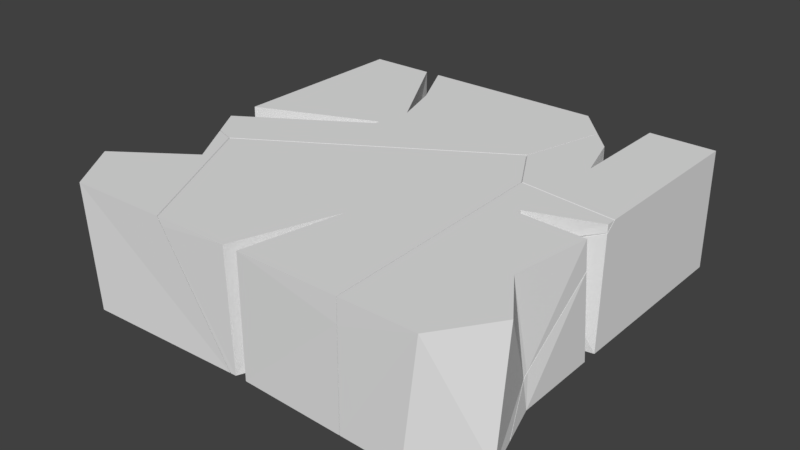 # Source: brokenPlatformDestroy.blend  (saved by Blender 2.78.0; exported with 4.5.12 LTS)
import bpy
from mathutils import Matrix  # noqa: F401  (used for matrix-valued properties, if any)

bpy.ops.wm.read_factory_settings(use_empty=True)
scene = bpy.context.scene
scene.name = 'Scene'

# ---- collections
col_collection_2 = bpy.data.collections.new('Collection 2'); scene.collection.children.link(col_collection_2)

# ---- materials (node trees are filled in below, after node groups)
mat_material = bpy.data.materials.new('Material')
mat_material.alpha_threshold = 0.0
mat_material.use_transparent_shadow = False
mat_material.roughness = 0.5
mat_material.line_color = (0.0, 0.0, 0.0, 1.0)

# ---- material node trees

# ---- world
world_world = bpy.data.worlds.new('World'); scene.world = world_world
world_world.color = (0.05088, 0.05088, 0.05088)
world_world.use_sun_shadow = False
world_world.sun_shadow_jitter_overblur = 0.0
world_world.cycles.sampling_method = 'MANUAL'

# ---- meshes
me_mesh_004 = bpy.data.meshes.new('Mesh.004')
me_mesh_004.from_pydata([(0.3614, 0.3028, -0.1489), (0.3614, 0.3028, 0.1511), (-0.3053, 0.3028, -0.1489), (-0.3053, 0.3028, 0.1511), (-0.3053, -0.1781, -0.1489), (-0.3053, -0.2164, -0.1489), (-0.3053, -0.1716, 0.1511), (-0.3053, -0.2505, 0.1511), (-0.1386, 0.3028, -0.1489), (-0.1003, 0.3028, -0.1489), (-0.1386, 0.3028, 0.1511), (-0.1003, 0.3028, 0.1511), (-0.004576, -0.02924, -0.1489), (-0.004576, -0.04018, -0.1489), (-0.004576, -0.04968, 0.1511), (-0.004576, -0.06263, 0.1511), (0.01074, 0.03708, 0.1511), (-0.02917, 0.1627, 0.1511), (-0.02246, 0.04729, -0.1489), (-0.04025, 0.1361, -0.1489), (0.01383, -0.4196, -0.1489), (-0.1732, -0.3276, 0.1511), (-0.2048, -0.3469, 0.1511), (-0.2556, -0.33, 0.1511), (-0.2541, -0.3309, -0.1489), (0.4354, 0.2177, -0.1489), (0.4363, 0.2207, 0.1511), (0.4362, 0.2199, 0.1169), (0.3136, -0.2367, -0.1489), (0.3237, -0.1993, -0.1489), (0.2351, -0.2847, -0.1489), (0.3795, 0.01041, 0.1511), (0.3795, 0.01041, 0.1511), (-0.1732, -0.3276, 0.1511), (-0.2048, -0.3469, 0.1511), (-0.2556, -0.33, 0.1511), (-0.2541, -0.3309, -0.1489), (0.01383, -0.4196, -0.1489), (0.4354, 0.2177, -0.1489), (0.4362, 0.2199, 0.1169), (0.4363, 0.2207, 0.1511), (0.3136, -0.2367, -0.1489), (0.3237, -0.1993, -0.1489), (0.2351, -0.2847, -0.1489)], [], [(9, 0, 38, 42, 41, 43, 37, 36, 5, 13, 12, 4, 2, 8, 18, 19), (32, 40, 1, 11, 17, 16, 10, 3, 6, 14, 15, 7, 35, 34, 33), (3, 10, 8, 2), (15, 13, 5, 7), (14, 12, 13, 15), (14, 6, 4, 12), (11, 1, 0, 9), (5, 36, 35, 7), (19, 17, 11, 9), (18, 16, 17, 19), (18, 8, 10, 16), (2, 4, 6, 3), (31, 21, 30, 28), (40, 39, 38, 0, 1), (22, 23, 24, 20), (21, 22, 20, 30), (27, 26, 31, 28, 29), (29, 25, 27)])
_k = set([(20, 24), (20, 30), (21, 22), (21, 31), (22, 23), (23, 24), (25, 27), (25, 29), (26, 27), (26, 31), (28, 29), (28, 30), (32, 33), (32, 40), (33, 34), (34, 35), (35, 36), (36, 37), (37, 43), (38, 39), (38, 42), (39, 40), (41, 42), (41, 43)])
me_mesh_004.attributes.new('sharp_edge', 'BOOLEAN', 'EDGE').data.foreach_set('value', [ (min(e.vertices), max(e.vertices)) in _k for e in me_mesh_004.edges])
me_mesh_004.materials.append(mat_material)
me_mesh_004.use_remesh_preserve_volume = False
me_mesh_004.use_remesh_preserve_attributes = False
me_mesh_004.use_mirror_vertex_groups = False
me_mesh_004.update()
me_mesh_003 = bpy.data.meshes.new('Mesh.003')
me_mesh_003.from_pydata([(0.148, 0.3929, -0.1461), (0.148, 0.3929, 0.1539), (0.148, -0.08792, -0.1461), (0.148, -0.1263, -0.1461), (-0.01872, 0.3929, -0.1461), (-0.01872, 0.3929, 0.1539), (-0.01872, -0.118, -0.1461), (-0.01872, -0.129, -0.1461), (-0.01872, 0.1272, 0.1539), (-0.05756, 0.2529, 0.1539), (-0.01872, 0.1374, -0.1461), (-0.04051, 0.2262, -0.1461), (0.1488, -0.3412, -0.1461), (-0.11, 0.3062, -0.01466), (-0.11, 0.3062, -0.1461), (-0.1089, 0.3091, 0.1539), (-0.2306, -0.1466, -0.1461), (-0.2232, -0.1595, -0.1461), (-0.1437, 0.179, 0.1539), (-0.1648, 0.09993, 0.1539), (-0.1136, 0.01033, 0.1539), (-0.09325, -0.02516, 0.1539), (-0.05102, -0.03049, 0.1539), (-0.01872, -0.1332, 0.07601), (-0.01872, -0.1449, 0.06673), (-0.08167, -0.4062, -0.1461), (0.148, -0.1517, 0.07769), (0.148, -0.05507, 0.1539), (0.148, -0.08187, 0.1328), (0.01125, -0.1282, 0.08291), (0.02166, -0.1446, 0.07103), (0.1406, -0.3312, -0.0646), (0.1418, -0.3462, -0.07638), (0.1787, -0.439, -0.1461), (-0.11, 0.3062, -0.1461), (-0.11, 0.3062, -0.01466), (-0.1089, 0.3091, 0.1539), (-0.2306, -0.1466, -0.1461), (-0.2232, -0.1595, -0.1461), (-0.08167, -0.4062, -0.1461), (-0.1437, 0.179, 0.1539), (-0.1648, 0.09993, 0.1539), (-0.1136, 0.01033, 0.1539), (-0.09325, -0.02516, 0.1539), (-0.05102, -0.03049, 0.1539), (-0.01872, -0.1449, 0.06673), (-0.01872, -0.1332, 0.07601), (0.148, -0.05507, 0.1539), (0.148, -0.08187, 0.1328), (0.01125, -0.1282, 0.08291), (0.02166, -0.1446, 0.07103), (0.148, -0.1517, 0.07769), (0.1406, -0.3312, -0.0646), (0.1418, -0.3462, -0.07638), (0.1787, -0.439, -0.1461)], [], [(12, 53, 54), (36, 40, 41, 42, 43, 44, 47, 1, 5, 8, 9), (34, 11, 10, 4, 0, 2, 6, 7, 3, 12, 54, 39, 38, 37), (1, 0, 4, 5), (3, 51, 52, 53, 12), (11, 34, 35, 36, 9), (10, 11, 9, 8), (10, 8, 5, 4), (0, 1, 47, 48, 2), (19, 18, 13, 14, 16), (25, 33, 32, 31, 50, 24, 23, 29, 22, 21), (20, 19, 16, 17), (18, 15, 13), (46, 45, 7, 6), (45, 30, 51, 3, 7), (17, 25, 21, 20), (48, 49, 46, 6, 2), (31, 26, 50), (29, 28, 27, 22)])
_k = set([(13, 14), (13, 15), (14, 16), (15, 18), (16, 17), (17, 25), (18, 19), (19, 20), (20, 21), (21, 22), (22, 27), (23, 24), (23, 29), (24, 50), (25, 33), (26, 31), (26, 50), (27, 28), (28, 29), (30, 45), (30, 51), (31, 32), (32, 33), (34, 35), (34, 37), (35, 36), (36, 40), (37, 38), (38, 39), (39, 54), (40, 41), (41, 42), (42, 43), (43, 44), (44, 47), (45, 46), (46, 49), (47, 48), (48, 49), (51, 52), (52, 53), (53, 54)])
me_mesh_003.attributes.new('sharp_edge', 'BOOLEAN', 'EDGE').data.foreach_set('value', [ (min(e.vertices), max(e.vertices)) in _k for e in me_mesh_003.edges])
me_mesh_003.materials.append(mat_material)
me_mesh_003.use_remesh_preserve_volume = False
me_mesh_003.use_remesh_preserve_attributes = False
me_mesh_003.use_mirror_vertex_groups = False
me_mesh_003.update()
me_mesh_002 = bpy.data.meshes.new('Mesh.002')
me_mesh_002.from_pydata([(-0.201, -0.09337, -0.1525), (-0.2006, -0.05747, 0.1475), (-0.07277, -0.1998, -0.1525), (-0.1053, -0.1942, 0.1475), (-0.04753, 0.09166, -0.1525), (-0.01726, 0.07016, 0.1475), (0.175, 0.102, -0.1525), (0.1538, 0.109, -0.1525), (-0.04437, 0.1745, 0.1475), (-0.09155, 0.1901, -0.1525), (-0.08414, 0.1879, 0.0534), (-0.09246, 0.1905, 0.1475), (0.3252, -0.1873, -0.1525), (0.1459, -0.1917, 0.1475), (0.157, -0.1919, 0.1294), (0.175, 0.102, -0.1525), (0.1538, 0.109, -0.1525), (-0.09155, 0.1901, -0.1525), (-0.09246, 0.1905, 0.1475), (-0.04437, 0.1745, 0.1475), (-0.08414, 0.1879, 0.0534), (0.3252, -0.1873, -0.1525), (0.157, -0.1919, 0.1294), (0.1459, -0.1917, 0.1475)], [], [(4, 0, 1, 5), (23, 19, 18, 5, 1, 3), (0, 2, 3, 1), (2, 21, 22, 23, 3), (16, 9, 20), (20, 11, 8, 15, 16), (6, 21, 2, 0, 4, 17, 7), (18, 10, 17, 4, 5), (15, 8, 13, 14, 12)])
_k = set([(6, 7), (6, 21), (7, 17), (8, 11), (8, 13), (9, 16), (9, 20), (10, 17), (10, 18), (11, 20), (12, 14), (12, 15), (13, 14), (15, 16), (18, 19), (19, 23), (21, 22), (22, 23)])
me_mesh_002.attributes.new('sharp_edge', 'BOOLEAN', 'EDGE').data.foreach_set('value', [ (min(e.vertices), max(e.vertices)) in _k for e in me_mesh_002.edges])
me_mesh_002.materials.append(mat_material)
me_mesh_002.use_remesh_preserve_volume = False
me_mesh_002.use_remesh_preserve_attributes = False
me_mesh_002.use_mirror_vertex_groups = False
me_mesh_002.update()
me_mesh_001 = bpy.data.meshes.new('Mesh.001')
me_mesh_001.from_pydata([(-0.03006, -0.2156, -0.1469), (-0.0256, -0.2187, 0.1531), (0.04802, 0.04063, -0.1469), (0.02249, 0.02872, 0.1531), (-0.05966, -0.2156, -0.1469), (-0.06412, -0.2187, 0.1531), (-0.2237, 0.07317, -0.1469), (-0.1954, 0.01853, -0.1469), (-0.4104, 0.1655, 0.1531), (-0.442, 0.1461, 0.1531), (-0.07352, -0.2161, -0.1469), (-0.2521, -0.2206, 0.1531), (-0.2412, -0.2208, 0.1353), (0.07488, 0.2562, -0.1469), (-0.004324, 0.2078, -0.1469), (0.2124, 0.3774, 0.1531), (0.1609, 0.4673, 0.1531), (0.1406, 0.5026, 0.1531), (0.2245, -0.004263, -0.1469), (0.2171, 0.00864, -0.1469), (0.2314, -0.2213, 0.1531), (0.2273, -0.09463, -0.1469), (0.2311, -0.2239, -0.1469), (0.2314, -0.2224, 0.0964), (-0.1954, 0.01853, -0.1469), (-0.2237, 0.07317, -0.1469), (0.1406, 0.5026, 0.1531), (-0.4104, 0.1655, 0.1531), (-0.442, 0.1461, 0.1531), (-0.2521, -0.2206, 0.1531), (-0.07352, -0.2161, -0.1469), (-0.2412, -0.2208, 0.1353), (0.07488, 0.2562, -0.1469), (-0.004324, 0.2078, -0.1469), (0.2171, 0.00864, -0.1469), (0.2124, 0.3774, 0.1531), (0.1609, 0.4673, 0.1531), (0.2245, -0.004263, -0.1469), (0.2314, -0.2213, 0.1531), (0.2273, -0.09463, -0.1469), (0.2311, -0.2239, -0.1469), (0.2314, -0.2224, 0.0964)], [], [(0, 1, 3, 2), (4, 2, 3, 5), (25, 24, 31, 11, 28), (36, 35, 37, 19), (14, 25, 28, 27), (6, 33, 32, 34, 18, 39, 40, 0, 2, 4, 30, 7), (24, 10, 31), (41, 22, 21), (40, 23, 38, 1, 0), (19, 13, 26, 36), (29, 12, 30, 4, 5), (21, 37, 35, 20, 41), (27, 26, 13, 14), (17, 8, 9, 29, 5, 3, 1, 38, 15, 16)])
_k = set([(6, 7), (6, 33), (7, 30), (8, 9), (8, 17), (9, 29), (10, 24), (10, 31), (11, 28), (11, 31), (12, 29), (12, 30), (13, 14), (13, 19), (14, 25), (15, 16), (15, 38), (16, 17), (18, 34), (18, 39), (19, 37), (20, 35), (20, 41), (21, 22), (21, 37), (22, 41), (23, 38), (23, 40), (24, 25), (26, 27), (26, 36), (27, 28), (32, 33), (32, 34), (35, 36), (39, 40)])
me_mesh_001.attributes.new('sharp_edge', 'BOOLEAN', 'EDGE').data.foreach_set('value', [ (min(e.vertices), max(e.vertices)) in _k for e in me_mesh_001.edges])
me_mesh_001.materials.append(mat_material)
me_mesh_001.use_remesh_preserve_volume = False
me_mesh_001.use_remesh_preserve_attributes = False
me_mesh_001.use_mirror_vertex_groups = False
me_mesh_001.update()
me_mesh = bpy.data.meshes.new('Mesh')
me_mesh.from_pydata([(0.1484, -0.2267, -0.2036), (0.1479, -0.1908, 0.09636), (0.09102, 0.2182, 0.09636), (0.09102, 0.1392, 0.09636), (0.02009, -0.3331, -0.2036), (0.05263, -0.3276, 0.09636), (-0.07564, 0.1611, 0.09636), (-0.07564, 0.1481, 0.09636), (0.06165, -0.06317, 0.09636), (-0.1498, 0.2713, 0.09636), (-0.108, 0.2662, 0.09636), (-0.07564, 0.1663, 0.02066), (-0.07564, 0.1545, 0.0114), (-0.1381, -0.1105, -0.2036), (-0.1313, -0.3257, 0.09636), (-0.1312, -0.3283, -0.2036), (-0.1312, -0.3268, 0.03882), (0.09102, 0.1476, 0.0222), (0.09102, 0.2416, 0.09636), (0.09102, 0.2177, 0.07755), (-0.04742, 0.1709, 0.02708), (-0.03719, 0.1548, 0.01538), (0.08467, -0.04682, -0.1318), (0.08372, -0.03542, -0.1229), (0.1227, -0.1425, -0.2036), (-0.1313, -0.3257, 0.09636), (-0.1498, 0.2713, 0.09636), (-0.108, 0.2662, 0.09636), (-0.07564, 0.1545, 0.0114), (-0.07564, 0.1663, 0.02066), (-0.1312, -0.3283, -0.2036), (-0.1381, -0.1105, -0.2036), (-0.1312, -0.3268, 0.03882), (0.09102, 0.1476, 0.0222), (0.08372, -0.03542, -0.1229), (-0.04742, 0.1709, 0.02708), (0.09102, 0.2177, 0.07755), (-0.03719, 0.1548, 0.01538), (0.09102, 0.2416, 0.09636), (0.08467, -0.04682, -0.1318), (0.1227, -0.1425, -0.2036)], [], [(27, 26, 25, 5, 1, 8, 3, 7, 6, 2, 38), (0, 1, 5, 4), (4, 5, 25, 32, 30), (7, 3, 33, 37, 28), (6, 7, 28, 29), (6, 29, 35, 36, 2), (39, 34, 33, 3, 8), (40, 39, 8, 1, 0), (21, 17, 23, 22, 24, 13, 9, 10, 18, 19, 20, 11, 12), (31, 40, 0, 4, 30), (36, 38, 2), (13, 15, 16, 14, 9)])
_k = set([(9, 10), (9, 14), (10, 18), (11, 12), (11, 20), (12, 21), (13, 15), (13, 24), (14, 16), (15, 16), (17, 21), (17, 23), (18, 19), (19, 20), (22, 23), (22, 24), (25, 26), (25, 32), (26, 27), (27, 38), (28, 29), (28, 37), (29, 35), (30, 31), (30, 32), (31, 40), (33, 34), (33, 37), (34, 39), (35, 36), (36, 38), (39, 40)])
me_mesh.attributes.new('sharp_edge', 'BOOLEAN', 'EDGE').data.foreach_set('value', [ (min(e.vertices), max(e.vertices)) in _k for e in me_mesh.edges])
me_mesh.materials.append(mat_material)
me_mesh.use_remesh_preserve_volume = False
me_mesh.use_remesh_preserve_attributes = False
me_mesh.use_mirror_vertex_groups = False
me_mesh.update()

# ---- objects
ob_cube_cell_004 = bpy.data.objects.new('Cube_cell.004', me_mesh_004)
ob_cube_cell_003 = bpy.data.objects.new('Cube_cell.003', me_mesh_003)
ob_cube_cell_002 = bpy.data.objects.new('Cube_cell.002', me_mesh_002)
ob_cube_cell_001 = bpy.data.objects.new('Cube_cell.001', me_mesh_001)
ob_cube_cell = bpy.data.objects.new('Cube_cell', me_mesh)

# ---- transforms, parenting, visibility, modifiers, constraints
ob_cube_cell_004.location = (-0.1947, 0.1972, -0.001066)
ob_cube_cell_004.lineart.crease_threshold = 0.0
ob_cube_cell_003.location = (0.352, 0.1071, -0.003939)
ob_cube_cell_003.lineart.crease_threshold = 0.0
ob_cube_cell_002.location = (-0.3563, -0.3258, 0.00252)
ob_cube_cell_002.lineart.crease_threshold = 0.0
ob_cube_cell_001.location = (0.04486, -0.2969, -0.003107)
ob_cube_cell_001.lineart.crease_threshold = 0.0
ob_cube_cell.location = (0.409, -0.1925, 0.05364)
ob_cube_cell.lineart.crease_threshold = 0.0

# ---- collection membership
col_collection_2.objects.link(ob_cube_cell_004)
col_collection_2.objects.link(ob_cube_cell_003)
col_collection_2.objects.link(ob_cube_cell_002)
col_collection_2.objects.link(ob_cube_cell_001)
col_collection_2.objects.link(ob_cube_cell)

# ---- scene / render settings (as saved in the file)
scene.frame_start = 1; scene.frame_end = 250; scene.frame_set(1)
scene.render.engine = 'BLENDER_EEVEE_NEXT'
scene.render.resolution_percentage = 50
scene.render.dither_intensity = 0.0
scene.cycles.use_denoising = False
scene.cycles.samples = 128
scene.cycles.sampling_pattern = 'TABULATED_SOBOL'
scene.cycles.light_sampling_threshold = 0.0
scene.cycles.use_adaptive_sampling = False
scene.cycles.use_light_tree = False
scene.cycles.blur_glossy = 0.0
scene.cycles.sample_clamp_indirect = 0.0
scene.view_settings.view_transform = 'Standard'
bpy.context.view_layer.update()

# ---- added for rendering (the .blend has no active camera and no usable light): camera, sun
cam_auto = bpy.data.cameras.new('AutoCamera')
cam_auto.lens = 50.0
cam_auto.sensor_width = 36.0
cam_auto.clip_end = 1000.0
ob_auto_camera = bpy.data.objects.new('AutoCamera', cam_auto)
scene.collection.objects.link(ob_auto_camera)
ob_auto_camera.location = (1.42867, -1.7272, 1.14294)
ob_auto_camera.rotation_euler = (1.09748, -7.21219e-08, 0.694738)
scene.camera = ob_auto_camera
light_auto_sun = bpy.data.lights.new('AutoSun', 'SUN')
light_auto_sun.energy = 3.0
light_auto_sun.angle = 0.0523599
ob_auto_sun = bpy.data.objects.new('AutoSun', light_auto_sun)
scene.collection.objects.link(ob_auto_sun)
ob_auto_sun.rotation_euler = (0.872665, 0.174533, 0.523599)
bpy.context.view_layer.update()
